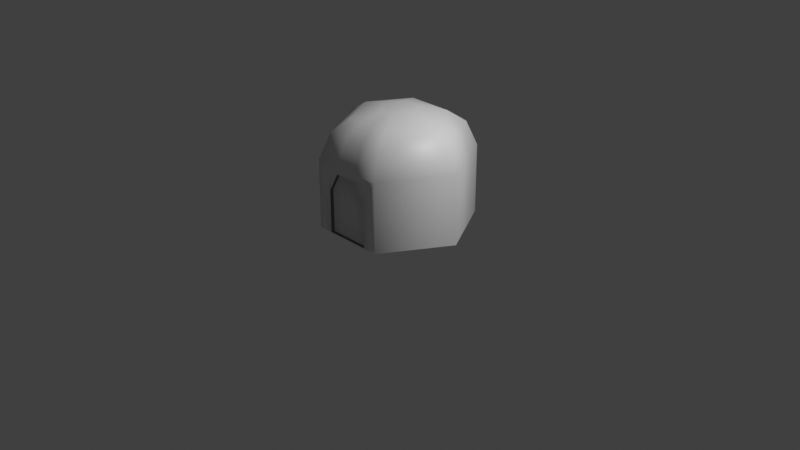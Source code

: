 # Source: house.blend  (saved by Blender 3.0.42; exported with 4.5.12 LTS)
import bpy
from mathutils import Matrix  # noqa: F401  (used for matrix-valued properties, if any)

bpy.ops.wm.read_factory_settings(use_empty=True)
scene = bpy.context.scene
scene.name = 'Scene'

# ---- collections
col_collection = bpy.data.collections.new('Collection'); scene.collection.children.link(col_collection)

# ---- images (referenced by path relative to the original .blend; pixels are not part of the script)
import os
ASSET_DIR = os.environ.get("B2B_ASSET_DIR", "")  # directory of the original .blend (textures are referenced by path, not embedded)
HERE = os.path.dirname(os.path.abspath(__file__))  # packed textures are extracted next to this script under _unpacked/

def load_image(name, relpath, width, height, colorspace="sRGB"):
    """Load a texture the original file referenced (path relative to the .blend, or extracted next to this script)."""
    p = next((c for c in (os.path.join(HERE, relpath), os.path.join(ASSET_DIR, relpath)) if relpath and os.path.exists(c)), "")
    if p:
        img = bpy.data.images.load(p, check_existing=True)
        img.name = name
    else:  # same state as the original file: an image datablock whose file is absent (Cycles renders it pink)
        img = bpy.data.images.new(name, width, height)
        img.source = "FILE"
        img.filepath = "//" + (relpath or name)
    img.colorspace_settings.name = colorspace
    return img
img_skin = load_image('skin', '', 32, 32, 'sRGB')

# ---- materials (node trees are filled in below, after node groups)
mat_house = bpy.data.materials.new('house')
mat_house.use_transparent_shadow = False
mat_frame = bpy.data.materials.new('FRAME')
mat_frame.alpha_threshold = 0.0
mat_frame.use_transparent_shadow = False
mat_frame.line_color = (0.0, 0.0, 0.0, 1.0)
mat_door = bpy.data.materials.new('door')
mat_door.use_transparent_shadow = False

# ---- material node trees
mat_house.use_nodes = True; mat_house.node_tree.nodes.clear()
_N = mat_house.node_tree.nodes; _L = mat_house.node_tree.links
n0 = _N.new('ShaderNodeBsdfPrincipled'); n0.name = 'Principled BSDF'; n0.location = (10, 300)
n0.distribution = 'GGX'
n0.subsurface_method = 'RANDOM_WALK_SKIN'
n0.inputs[0].default_value = (0.7976, 0.7976, 0.7976, 1.0)
n0.inputs[3].default_value = 1.45
n0.inputs[27].default_value = (0.0, 0.0, 0.0, 1.0)
n0.inputs[28].default_value = 1.0
n1 = _N.new('ShaderNodeOutputMaterial'); n1.name = 'Material Output'; n1.location = (300, 300)
n2 = _N.new('ShaderNodeUVMap'); n2.name = 'UV Map'; n2.location = (303, 131)
n3 = _N.new('ShaderNodeTexImage'); n3.name = 'Image Texture'; n3.location = (482, 271)
n3.image = img_skin
_L.new(n0.outputs[0], n1.inputs[0])
_L.new(n2.outputs[0], n3.inputs[0])
n1.is_active_output = True
mat_frame.use_nodes = True; mat_frame.node_tree.nodes.clear()
_N = mat_frame.node_tree.nodes; _L = mat_frame.node_tree.links
n0 = _N.new('ShaderNodeOutputMaterial'); n0.name = 'Material Output'; n0.location = (300, 300)
n1 = _N.new('ShaderNodeBsdfPrincipled'); n1.name = 'Principled BSDF'; n1.location = (10, 300)
n1.distribution = 'GGX'
n1.subsurface_method = 'BURLEY'
n1.inputs[0].default_value = (0.1626, 0.1626, 0.1626, 1.0)
n1.inputs[2].default_value = 0.4
n1.inputs[3].default_value = 1.45
n1.inputs[27].default_value = (0.0, 0.0, 0.0, 1.0)
n1.inputs[28].default_value = 1.0
n2 = _N.new('ShaderNodeUVMap'); n2.name = 'UV Map'; n2.location = (303, 131)
n3 = _N.new('ShaderNodeTexImage'); n3.name = 'Image Texture'; n3.location = (482, 271)
n3.image = img_skin
_L.new(n1.outputs[0], n0.inputs[0])
_L.new(n2.outputs[0], n3.inputs[0])
n0.is_active_output = True
mat_door.use_nodes = True; mat_door.node_tree.nodes.clear()
_N = mat_door.node_tree.nodes; _L = mat_door.node_tree.links
n0 = _N.new('ShaderNodeBsdfPrincipled'); n0.name = 'Principled BSDF'; n0.location = (10, 300)
n0.distribution = 'GGX'
n0.subsurface_method = 'RANDOM_WALK_SKIN'
n0.inputs[0].default_value = (0.3424, 0.3424, 0.3424, 1.0)
n0.inputs[3].default_value = 1.45
n0.inputs[27].default_value = (0.0, 0.0, 0.0, 1.0)
n0.inputs[28].default_value = 1.0
n1 = _N.new('ShaderNodeOutputMaterial'); n1.name = 'Material Output'; n1.location = (300, 300)
n2 = _N.new('ShaderNodeUVMap'); n2.name = 'UV Map'; n2.location = (303, 131)
n3 = _N.new('ShaderNodeTexImage'); n3.name = 'Image Texture'; n3.location = (482, 271)
n3.image = img_skin
_L.new(n0.outputs[0], n1.inputs[0])
_L.new(n2.outputs[0], n3.inputs[0])
n1.is_active_output = True

# ---- world
world_world = bpy.data.worlds.new('World'); scene.world = world_world
world_world.use_nodes = True; world_world.node_tree.nodes.clear()
_N = world_world.node_tree.nodes; _L = world_world.node_tree.links
n0 = _N.new('ShaderNodeOutputWorld'); n0.name = 'World Output'; n0.location = (300, 300)
n1 = _N.new('ShaderNodeBackground'); n1.name = 'Background'; n1.location = (10, 300)
n1.inputs[0].default_value = (0.05088, 0.05088, 0.05088, 1.0)
_L.new(n1.outputs[0], n0.inputs[0])
n0.is_active_output = True
world_world.color = (0.05088, 0.05088, 0.05088)
world_world.use_sun_shadow = False
world_world.sun_shadow_jitter_overblur = 0.0

# ---- cameras
cam_camera = bpy.data.cameras.new('Camera')
cam_camera.clip_end = 100.0
cam_camera.ortho_scale = 7.314

# ---- lights
light_light = bpy.data.lights.new('Light', 'POINT')
light_light.transmission_factor = 0.0
light_light.energy = 1000.0
light_light.shadow_soft_size = 0.1
light_light.shadow_maximum_resolution = 0.006
light_light.use_absolute_resolution = True

# ---- meshes
me_cylinder = bpy.data.meshes.new('Cylinder')
me_cylinder.from_pydata([(0.4, 0.6928, 0.0), (0.4, 0.6928, 0.7362), (0.8, -2.384e-08, 0.0), (0.8, -2.384e-08, 0.7362), (0.4, -0.6928, 0.0), (0.4, -0.6928, 0.7362), (-0.4, -0.6928, 0.0), (-0.4, -0.6928, 0.7362), (-0.8, 7.153e-08, 0.0), (-0.8, 7.153e-08, 0.7362), (-0.4, 0.6928, 0.0), (-0.4, 0.6928, 0.7362), (0.1017, 0.1761, 1.2), (0.2033, -2.829e-08, 1.2), (0.1017, -0.1761, 1.2), (-0.1017, -0.1761, 1.2), (-0.2033, -4.05e-09, 1.2), (-0.1017, 0.1761, 1.2), (0.24, -0.6928, 0.0), (0.24, -0.6928, 0.4566), (-0.24, -0.6928, 0.0), (-0.24, -0.6928, 0.4566), (0.24, -0.6532, 0.0), (0.24, -0.6532, 0.4566), (-0.24, -0.6532, 0.0), (-0.24, -0.6532, 0.4566), (-0.1333, -0.6928, 0.7362), (0.1333, -0.6928, 0.7362), (-0.03389, -0.1761, 1.2), (0.03389, -0.1761, 1.2), (0.08, -0.6928, 0.0), (-0.08, -0.6928, 0.0), (-0.128, -0.6928, 0.6566), (0.128, -0.6928, 0.6566), (0.08, -0.6532, 0.0), (-0.08, -0.6532, 0.0), (-0.128, -0.6532, 0.6566), (0.128, -0.6532, 0.6566), (-0.3394, -0.5879, 1.0), (-0.6789, 5.618e-08, 1.0), (0.6789, -2.474e-08, 1.0), (0.3394, -0.5879, 1.0), (-0.3394, 0.5879, 1.0), (0.3394, 0.5879, 1.0), (-0.1131, -0.5879, 1.0), (0.1131, -0.5879, 1.0), (-0.2431, -0.421, 1.126), (0.4862, -2.77e-08, 1.126), (0.2431, 0.421, 1.126), (-0.08103, -0.421, 1.126), (0.08103, -0.421, 1.126), (-0.4862, 3.025e-08, 1.126), (0.2431, -0.421, 1.126), (-0.2431, 0.421, 1.126)], [], [(0, 1, 3, 2), (2, 3, 5, 4), (7, 6, 20, 21), (6, 7, 9, 8), (51, 46, 15, 16), (8, 9, 11, 10), (10, 11, 1, 0), (30, 18, 22, 34), (13, 12, 17, 16, 15, 28, 29, 14), (52, 47, 13, 14), (53, 51, 16, 17), (47, 48, 12, 13), (50, 52, 14, 29), (48, 53, 17, 12), (21, 20, 24, 25), (35, 36, 25, 24), (26, 7, 21, 32), (4, 5, 19, 18), (32, 21, 25, 36), (18, 19, 23, 22), (19, 33, 37, 23), (33, 32, 36, 37), (5, 27, 33, 19), (27, 26, 32, 33), (22, 23, 37, 34), (34, 37, 36, 35), (46, 49, 28, 15), (49, 50, 29, 28), (20, 31, 35, 24), (31, 30, 34, 35), (26, 27, 45, 44), (7, 26, 44, 38), (1, 11, 42, 43), (27, 5, 41, 45), (3, 1, 43, 40), (11, 9, 39, 42), (5, 3, 40, 41), (9, 7, 38, 39), (44, 45, 50, 49), (38, 44, 49, 46), (43, 42, 53, 48), (45, 41, 52, 50), (40, 43, 48, 47), (42, 39, 51, 53), (41, 40, 47, 52), (39, 38, 46, 51)])
me_cylinder.polygons.foreach_set('use_smooth', [True] * 46)
me_cylinder.polygons.foreach_set('material_index', [0, 0, 0, 0, 0, 0, 0, 1, 0, 0, 0, 0, 0, 0, 1, 0, 0, 0, 1, 1, 1, 1, 0, 0, 0, 0, 0, 0, 1, 1, 0, 0, 0, 0, 0, 0, 0, 0, 0, 0, 0, 0, 0, 0, 0, 0])
_uv = me_cylinder.uv_layers.new(name='UVMap')
_uv.uv.foreach_set('vector', [0.9925, 0.08149, 0.9696, 0.2834, 0.7989, 0.2323, 0.7906, 0.05865, 0.7906, 0.05865, 0.7989, 0.2323, 0.6462, 0.2591, 0.5701, 0.07266, 0.4077, 0.4042, 0.2956, 0.2324, 0.3259, 0.1995, 0.4197, 0.2859, 0.2956, 0.2324, 0.4077, 0.4042, 0.3073, 0.5516, 0.153, 0.4227, 0.4322, 0.577, 0.5096, 0.449, 0.5436, 0.4639, 0.4739, 0.5854, 0.153, 0.4227, 0.3073, 0.5516, 0.259, 0.7478, 0.0551, 0.663, 0.0551, 0.663, 0.259, 0.7478, 0.2973, 0.9681, 0.0152, 0.9433, 0.716, 0.6672, 0.6495, 0.6658, 0.6691, 0.6348, 0.7124, 0.6443, 0.6103, 0.758, 0.6985, 0.809, 0.6985, 0.9109, 0.6103, 0.9619, 0.522, 0.9109, 0.522, 0.8769, 0.522, 0.843, 0.522, 0.809, 0.652, 0.3613, 0.785, 0.3355, 0.7804, 0.37, 0.654, 0.3953, 0.3977, 0.7379, 0.4322, 0.577, 0.4739, 0.5854, 0.444, 0.7346, 0.785, 0.3355, 0.9186, 0.3687, 0.9016, 0.3972, 0.7804, 0.37, 0.6058, 0.391, 0.652, 0.3613, 0.654, 0.3953, 0.6175, 0.4187, 0.4245, 0.9157, 0.3977, 0.7379, 0.444, 0.7346, 0.467, 0.8982, 0.8099, 0.4914, 0.8099, 0.6607, 0.7903, 0.6394, 0.7872, 0.5044, 0.8139, 0.7187, 0.7981, 0.9348, 0.7613, 0.8689, 0.7613, 0.7187, 0.4991, 0.3561, 0.4077, 0.4042, 0.4197, 0.2859, 0.4807, 0.306, 0.5701, 0.07266, 0.6462, 0.2591, 0.5541, 0.2054, 0.5269, 0.08218, 0.7386, 0.4233, 0.8099, 0.4914, 0.7872, 0.5044, 0.732, 0.4541, 0.6495, 0.6658, 0.6026, 0.527, 0.6295, 0.5255, 0.6691, 0.6348, 0.6026, 0.527, 0.6318, 0.4425, 0.6547, 0.4634, 0.6295, 0.5255, 0.6318, 0.4425, 0.7386, 0.4233, 0.732, 0.4541, 0.6547, 0.4634, 0.6462, 0.2591, 0.5708, 0.308, 0.5412, 0.2686, 0.5541, 0.2054, 0.5708, 0.308, 0.4991, 0.3561, 0.4807, 0.306, 0.5412, 0.2686, 0.9193, 0.7187, 0.9193, 0.8689, 0.8824, 0.9348, 0.8666, 0.7187, 0.8666, 0.7187, 0.8824, 0.9348, 0.7981, 0.9348, 0.8139, 0.7187, 0.5096, 0.449, 0.5604, 0.4203, 0.5808, 0.4417, 0.5436, 0.4639, 0.5604, 0.4203, 0.6058, 0.391, 0.6175, 0.4187, 0.5808, 0.4417, 0.8099, 0.6607, 0.7633, 0.6659, 0.7513, 0.6419, 0.7903, 0.6394, 0.7633, 0.6659, 0.716, 0.6672, 0.7124, 0.6443, 0.7513, 0.6419, 0.4991, 0.3561, 0.5708, 0.308, 0.5942, 0.3633, 0.54, 0.3989, 0.4077, 0.4042, 0.4991, 0.3561, 0.54, 0.3989, 0.4756, 0.4341, 0.2973, 0.9681, 0.259, 0.7478, 0.3515, 0.7412, 0.3821, 0.9332, 0.5708, 0.308, 0.6462, 0.2591, 0.6501, 0.3272, 0.5942, 0.3633, 0.7989, 0.2323, 0.9696, 0.2834, 0.9356, 0.3403, 0.7897, 0.3011, 0.259, 0.7478, 0.3073, 0.5516, 0.3906, 0.5685, 0.3515, 0.7412, 0.6462, 0.2591, 0.7989, 0.2323, 0.7897, 0.3011, 0.6501, 0.3272, 0.3073, 0.5516, 0.4077, 0.4042, 0.4756, 0.4341, 0.3906, 0.5685, 0.54, 0.3989, 0.5942, 0.3633, 0.6058, 0.391, 0.5604, 0.4203, 0.4756, 0.4341, 0.54, 0.3989, 0.5604, 0.4203, 0.5096, 0.449, 0.3821, 0.9332, 0.3515, 0.7412, 0.3977, 0.7379, 0.4245, 0.9157, 0.5942, 0.3633, 0.6501, 0.3272, 0.652, 0.3613, 0.6058, 0.391, 0.7897, 0.3011, 0.9356, 0.3403, 0.9186, 0.3687, 0.785, 0.3355, 0.3515, 0.7412, 0.3906, 0.5685, 0.4322, 0.577, 0.3977, 0.7379, 0.6501, 0.3272, 0.7897, 0.3011, 0.785, 0.3355, 0.652, 0.3613, 0.3906, 0.5685, 0.4756, 0.4341, 0.5096, 0.449, 0.4322, 0.577])
me_cylinder.materials.append(mat_house)
me_cylinder.materials.append(mat_frame)
me_cylinder.materials.append(mat_door)
me_cylinder.use_remesh_fix_poles = True
me_cylinder.use_remesh_preserve_attributes = False
me_cylinder.update()

# ---- objects
ob_light = bpy.data.objects.new('Light', light_light)
ob_camera = bpy.data.objects.new('Camera', cam_camera)
ob_cylinder = bpy.data.objects.new('Cylinder', me_cylinder)

# ---- transforms, parenting, visibility, modifiers, constraints
ob_light.location = (4.076, 1.005, 5.904)
ob_light.rotation_euler = (0.6503, 0.05522, 1.866)
ob_light.lock_rotations_4d = False
ob_light.empty_display_type = 'ARROWS'
ob_light.color = (0.0, 0.0, 0.0, 0.0)
ob_light.lineart.crease_threshold = 0.0
ob_camera.location = (7.359, -6.926, 4.958)
ob_camera.rotation_euler = (1.109, 0.0, 0.8149)
ob_camera.lock_rotations_4d = False
ob_camera.empty_display_type = 'ARROWS'
ob_camera.color = (0.0, 0.0, 0.0, 0.0)
ob_camera.display_type = 'WIRE'
ob_camera.lineart.crease_threshold = 0.0
ob_cylinder.location = (0.0, 0.0, 0.0)

# ---- collection membership
col_collection.objects.link(ob_light)
col_collection.objects.link(ob_camera)
col_collection.objects.link(ob_cylinder)

# ---- scene / render settings (as saved in the file)
scene.camera = ob_camera
scene.frame_start = 1; scene.frame_end = 250; scene.frame_set(1)
scene.render.engine = 'BLENDER_EEVEE_NEXT'
scene.cycles.use_denoising = False
scene.cycles.sampling_pattern = 'TABULATED_SOBOL'
scene.cycles.use_light_tree = False
scene.view_settings.view_transform = 'Standard'
bpy.context.view_layer.update()
